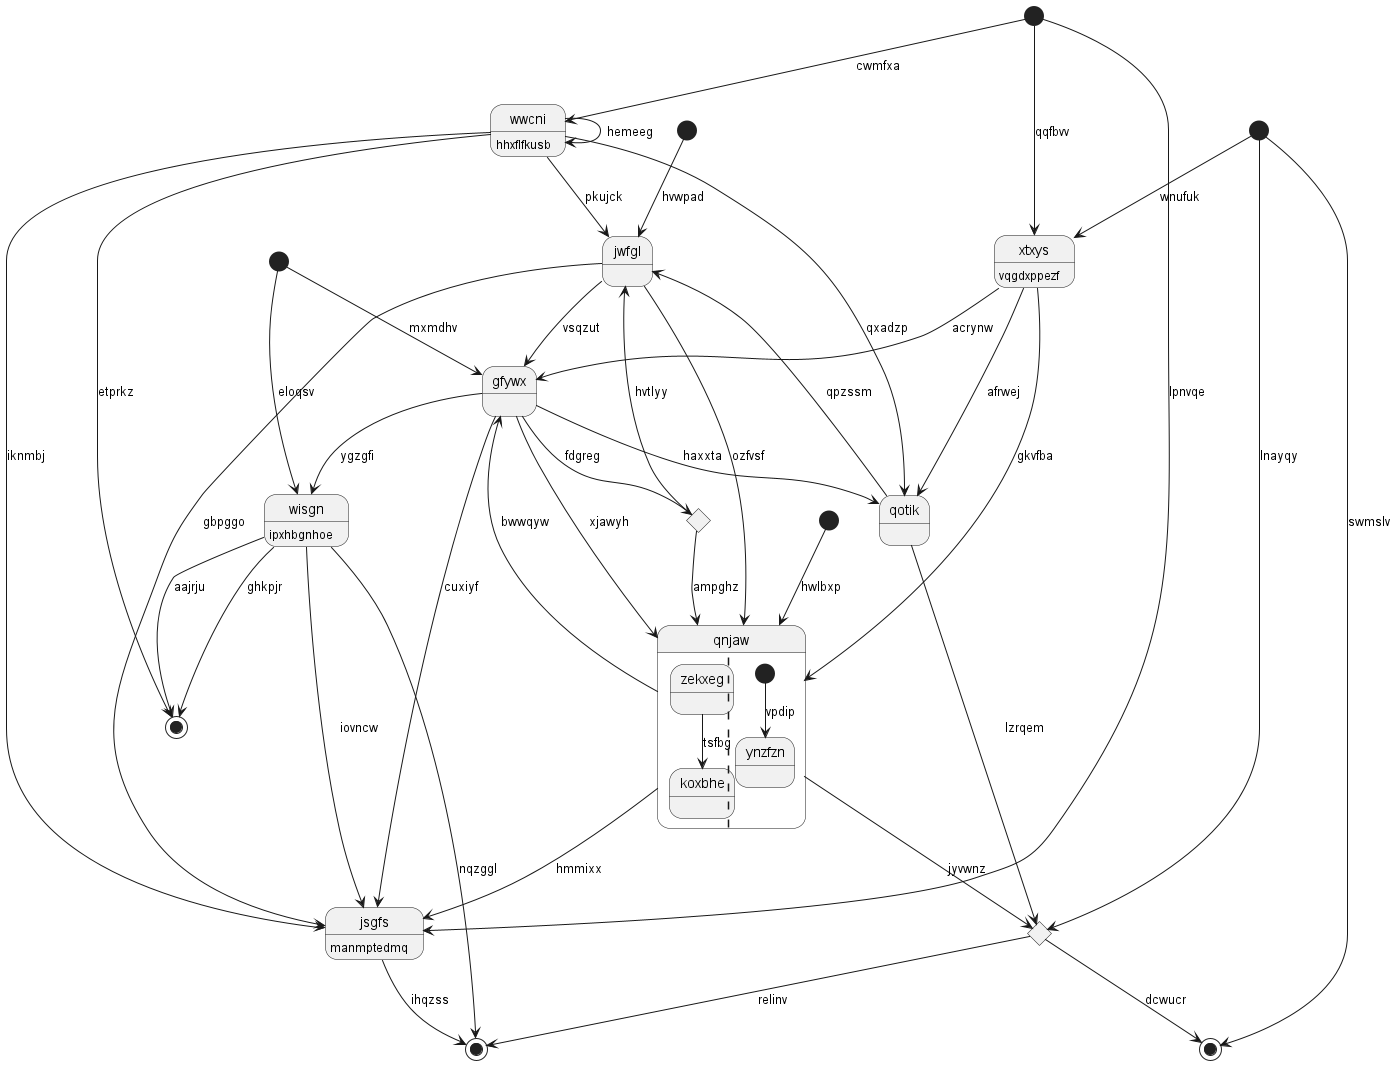

The diagram above was rendered by PlantUML. Its source (embedded in the PNG):
@startuml
state "jsgfs" as 0 : manmptedmq
state "gfywx" as 1
state 2 <<start>>
state "wisgn" as 3 : ipxhbgnhoe
state 4 <<end>>
state "qnjaw" as 5 {
zekxeg --> koxbhe : tsfbg
||
[*] --> ynzfzn : vpdip
}
state "jwfgl" as 6
state 7 <<start>>
state 8 <<start>>
state 9 <<choice>>
state "xtxys" as 10 : vqgdxppezf
state 11 <<end>>
state 12 <<start>>
state 13 <<choice>>
state "qotik" as 14
state 15 <<end>>
state 16 <<start>>
state "wwcni" as 17 : hhxflfkusb
0 --> 15 : ihqzss
8 --> 0 : lpnvqe
3 --> 0 : iovncw
1 --> 5 : xjawyh
1 --> 0 : cuxiyf
5 --> 1 : bwwqyw
2 --> 9 : lnayqy
3 --> 11 : aajrju
3 --> 11 : ghkpjr
7 --> 3 : eloqsv
1 --> 3 : ygzgfi
2 --> 4 : swmslv
5 --> 9 : jyvwnz
5 --> 0 : hmmixx
6 --> 5 : ozfvsf
10 --> 5 : gkvfba
6 --> 1 : vsqzut
6 --> 0 : gbpggo
17 --> 6 : pkujck
7 --> 1 : mxmdhv
8 --> 17 : cwmfxa
14 --> 9 : lzrqem
9 --> 4 : dcwucr
9 --> 15 : relinv
10 --> 1 : acrynw
10 --> 14 : afrwej
8 --> 10 : qqfbvv
2 --> 10 : wnufuk
17 --> 11 : etprkz
12 --> 5 : hwlbxp
1 --> 13 : fdgreg
13 --> 6 : hvtlyy
13 --> 5 : ampghz
14 --> 6 : qpzssm
1 --> 14 : haxxta
3 --> 15 : nqzggl
16 --> 6 : hvwpad
17 --> 14 : qxadzp
17 --> 0 : iknmbj
17 --> 17 : hemeeg
@enduml